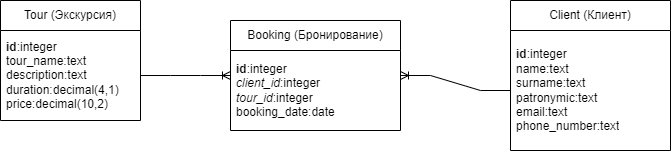

The diagram above was exported from draw.io. Its source (the exported page's mxGraphModel, read from the mxfile embedded in the PNG):
<mxGraphModel dx="819" dy="452" grid="1" gridSize="10" guides="1" tooltips="1" connect="1" arrows="1" fold="1" page="1" pageScale="1" pageWidth="827" pageHeight="1169" math="0" shadow="0">
  <root>
    <mxCell id="0" />
    <mxCell id="1" parent="0" />
    <mxCell id="OMgDtwAaXXtO1pVli22R-1" value="Tour (Экскурсия)" style="swimlane;fontStyle=0;childLayout=stackLayout;horizontal=1;startSize=30;horizontalStack=0;resizeParent=1;resizeParentMax=0;resizeLast=0;collapsible=1;marginBottom=0;whiteSpace=wrap;html=1;" vertex="1" parent="1">
      <mxGeometry x="140" y="490" width="140" height="120" as="geometry" />
    </mxCell>
    <mxCell id="OMgDtwAaXXtO1pVli22R-2" value="&lt;b&gt;id&lt;/b&gt;:integer&lt;div&gt;tour_name:text&lt;/div&gt;&lt;div&gt;description:text&lt;/div&gt;&lt;div&gt;duration:&lt;span style=&quot;background-color: transparent; color: light-dark(rgb(0, 0, 0), rgb(255, 255, 255));&quot;&gt;decimal(4,1)&lt;/span&gt;&lt;/div&gt;&lt;div&gt;price:decimal(10,2)&lt;/div&gt;" style="text;strokeColor=none;fillColor=none;align=left;verticalAlign=middle;spacingLeft=4;spacingRight=4;overflow=hidden;points=[[0,0.5],[1,0.5]];portConstraint=eastwest;rotatable=0;whiteSpace=wrap;html=1;" vertex="1" parent="OMgDtwAaXXtO1pVli22R-1">
      <mxGeometry y="30" width="140" height="90" as="geometry" />
    </mxCell>
    <mxCell id="OMgDtwAaXXtO1pVli22R-3" value="Client (Клиент)" style="swimlane;fontStyle=0;childLayout=stackLayout;horizontal=1;startSize=30;horizontalStack=0;resizeParent=1;resizeParentMax=0;resizeLast=0;collapsible=1;marginBottom=0;whiteSpace=wrap;html=1;" vertex="1" parent="1">
      <mxGeometry x="650" y="490" width="160" height="150" as="geometry" />
    </mxCell>
    <mxCell id="OMgDtwAaXXtO1pVli22R-4" value="&lt;div&gt;&lt;b&gt;id&lt;/b&gt;:integer&lt;/div&gt;&lt;div&gt;name:text&lt;/div&gt;&lt;div&gt;surname:&lt;span style=&quot;background-color: transparent; color: light-dark(rgb(0, 0, 0), rgb(255, 255, 255));&quot;&gt;text&lt;/span&gt;&lt;/div&gt;&lt;div&gt;patronymic:&lt;span style=&quot;background-color: transparent; color: light-dark(rgb(0, 0, 0), rgb(255, 255, 255));&quot;&gt;text&lt;/span&gt;&lt;/div&gt;&lt;div&gt;email:&lt;span style=&quot;background-color: transparent; color: light-dark(rgb(0, 0, 0), rgb(255, 255, 255));&quot;&gt;text&lt;/span&gt;&lt;/div&gt;&lt;div&gt;phone_number:&lt;span style=&quot;background-color: transparent; color: light-dark(rgb(0, 0, 0), rgb(255, 255, 255));&quot;&gt;text&lt;/span&gt;&lt;/div&gt;" style="text;strokeColor=none;fillColor=none;align=left;verticalAlign=middle;spacingLeft=4;spacingRight=4;overflow=hidden;points=[[0,0.5],[1,0.5]];portConstraint=eastwest;rotatable=0;whiteSpace=wrap;html=1;" vertex="1" parent="OMgDtwAaXXtO1pVli22R-3">
      <mxGeometry y="30" width="160" height="120" as="geometry" />
    </mxCell>
    <mxCell id="OMgDtwAaXXtO1pVli22R-5" value="Booking (Бронирование)" style="swimlane;fontStyle=0;childLayout=stackLayout;horizontal=1;startSize=30;horizontalStack=0;resizeParent=1;resizeParentMax=0;resizeLast=0;collapsible=1;marginBottom=0;whiteSpace=wrap;html=1;" vertex="1" parent="1">
      <mxGeometry x="370" y="510" width="170" height="110" as="geometry" />
    </mxCell>
    <mxCell id="OMgDtwAaXXtO1pVli22R-6" value="&lt;b&gt;id&lt;/b&gt;:integer&lt;div&gt;&lt;i&gt;client_id&lt;/i&gt;:integer&lt;/div&gt;&lt;div&gt;&lt;i&gt;tour_id&lt;/i&gt;:integer&lt;/div&gt;&lt;div&gt;booking_date:date&lt;/div&gt;" style="text;strokeColor=none;fillColor=none;align=left;verticalAlign=middle;spacingLeft=4;spacingRight=4;overflow=hidden;points=[[0,0.5],[1,0.5]];portConstraint=eastwest;rotatable=0;whiteSpace=wrap;html=1;" vertex="1" parent="OMgDtwAaXXtO1pVli22R-5">
      <mxGeometry y="30" width="170" height="80" as="geometry" />
    </mxCell>
    <mxCell id="OMgDtwAaXXtO1pVli22R-7" value="" style="edgeStyle=entityRelationEdgeStyle;fontSize=12;html=1;endArrow=ERoneToMany;rounded=0;exitX=1;exitY=0.5;exitDx=0;exitDy=0;" edge="1" parent="1" source="OMgDtwAaXXtO1pVli22R-2" target="OMgDtwAaXXtO1pVli22R-5">
      <mxGeometry width="100" height="100" relative="1" as="geometry">
        <mxPoint x="238.03999999999996" y="449.99999999999994" as="sourcePoint" />
        <mxPoint x="370" y="543.17" as="targetPoint" />
      </mxGeometry>
    </mxCell>
    <mxCell id="OMgDtwAaXXtO1pVli22R-8" value="" style="edgeStyle=entityRelationEdgeStyle;fontSize=12;html=1;endArrow=ERoneToMany;rounded=0;exitX=0;exitY=0.5;exitDx=0;exitDy=0;" edge="1" parent="1" source="OMgDtwAaXXtO1pVli22R-4" target="OMgDtwAaXXtO1pVli22R-5">
      <mxGeometry width="100" height="100" relative="1" as="geometry">
        <mxPoint x="460" y="691.83" as="sourcePoint" />
        <mxPoint x="550" y="670" as="targetPoint" />
      </mxGeometry>
    </mxCell>
  </root>
</mxGraphModel>